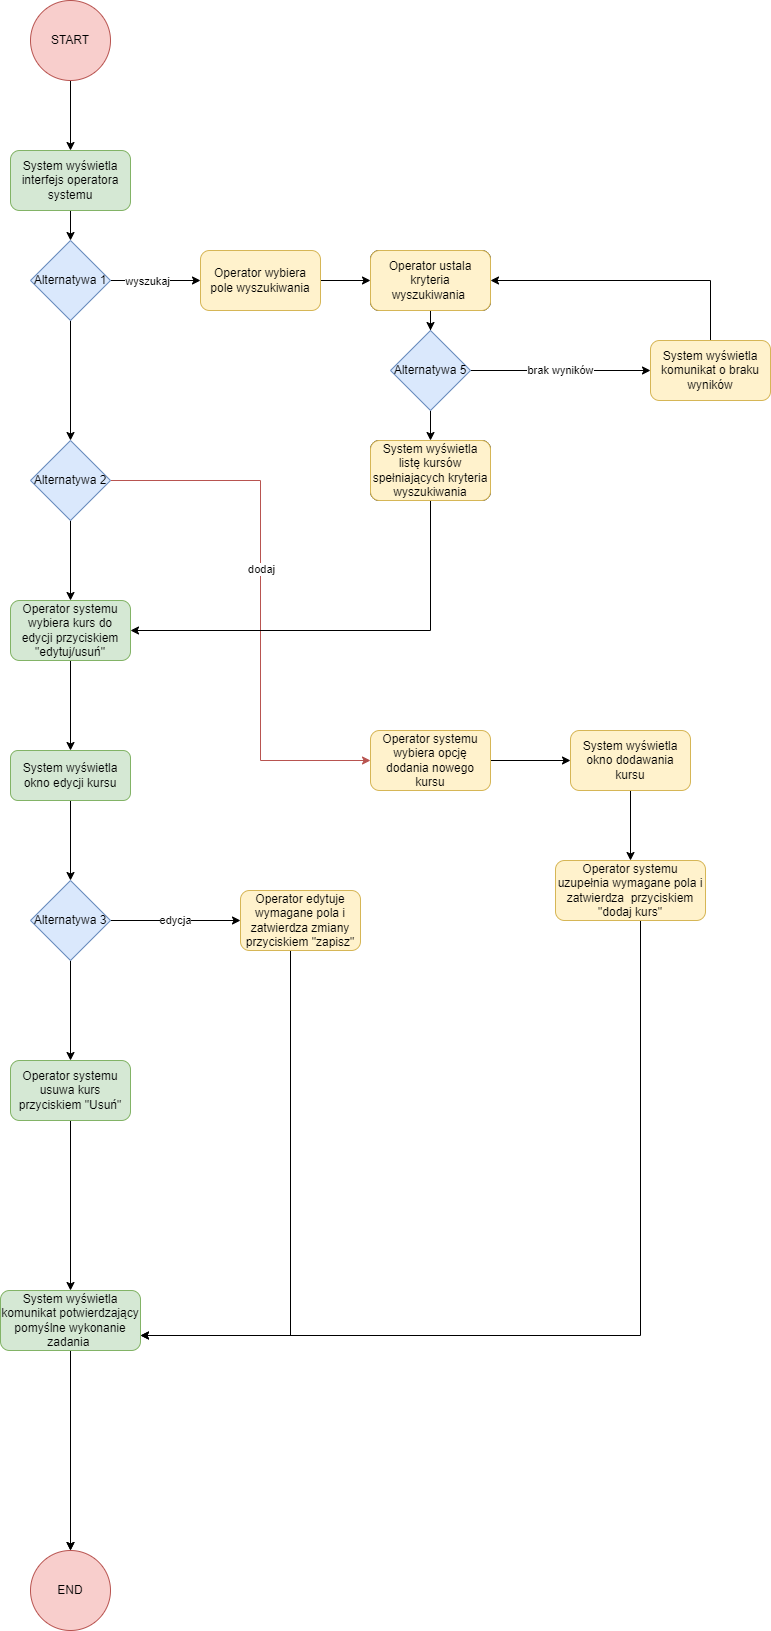

The diagram above was exported from draw.io. Its source (the exported page's mxGraphModel, read from the mxfile embedded in the PNG):
<mxGraphModel dx="1422" dy="775" grid="1" gridSize="10" guides="1" tooltips="1" connect="1" arrows="1" fold="1" page="1" pageScale="1" pageWidth="827" pageHeight="1169" math="0" shadow="0">
  <root>
    <mxCell id="0" />
    <mxCell id="1" parent="0" />
    <mxCell id="sGExWRzH9P_oqlhfvbKG-3" style="edgeStyle=orthogonalEdgeStyle;rounded=0;orthogonalLoop=1;jettySize=auto;html=1;" parent="1" source="sGExWRzH9P_oqlhfvbKG-1" target="sGExWRzH9P_oqlhfvbKG-2" edge="1">
      <mxGeometry relative="1" as="geometry" />
    </mxCell>
    <mxCell id="sGExWRzH9P_oqlhfvbKG-1" value="START" style="ellipse;whiteSpace=wrap;html=1;aspect=fixed;fillColor=#f8cecc;strokeColor=#b85450;" parent="1" vertex="1">
      <mxGeometry x="170" y="30" width="80" height="80" as="geometry" />
    </mxCell>
    <mxCell id="sGExWRzH9P_oqlhfvbKG-41" style="edgeStyle=orthogonalEdgeStyle;rounded=0;orthogonalLoop=1;jettySize=auto;html=1;" parent="1" source="sGExWRzH9P_oqlhfvbKG-2" target="sGExWRzH9P_oqlhfvbKG-38" edge="1">
      <mxGeometry relative="1" as="geometry" />
    </mxCell>
    <mxCell id="sGExWRzH9P_oqlhfvbKG-2" value="System wyświetla interfejs operatora systemu" style="rounded=1;whiteSpace=wrap;html=1;fillColor=#d5e8d4;strokeColor=#82b366;" parent="1" vertex="1">
      <mxGeometry x="150" y="180" width="120" height="60" as="geometry" />
    </mxCell>
    <mxCell id="sGExWRzH9P_oqlhfvbKG-50" style="edgeStyle=orthogonalEdgeStyle;rounded=0;orthogonalLoop=1;jettySize=auto;html=1;" parent="1" source="sGExWRzH9P_oqlhfvbKG-4" target="sGExWRzH9P_oqlhfvbKG-23" edge="1">
      <mxGeometry relative="1" as="geometry" />
    </mxCell>
    <mxCell id="sGExWRzH9P_oqlhfvbKG-4" value="Operator systemu wybiera kurs do edycji przyciskiem &quot;edytuj/usuń&quot;" style="rounded=1;whiteSpace=wrap;html=1;fillColor=#d5e8d4;strokeColor=#82b366;" parent="1" vertex="1">
      <mxGeometry x="150" y="630" width="120" height="60" as="geometry" />
    </mxCell>
    <mxCell id="sGExWRzH9P_oqlhfvbKG-52" value="edycja" style="edgeStyle=orthogonalEdgeStyle;rounded=0;orthogonalLoop=1;jettySize=auto;html=1;" parent="1" source="sGExWRzH9P_oqlhfvbKG-6" target="sGExWRzH9P_oqlhfvbKG-9" edge="1">
      <mxGeometry relative="1" as="geometry" />
    </mxCell>
    <mxCell id="sGExWRzH9P_oqlhfvbKG-53" style="edgeStyle=orthogonalEdgeStyle;rounded=0;orthogonalLoop=1;jettySize=auto;html=1;" parent="1" source="sGExWRzH9P_oqlhfvbKG-6" target="sGExWRzH9P_oqlhfvbKG-8" edge="1">
      <mxGeometry relative="1" as="geometry" />
    </mxCell>
    <mxCell id="sGExWRzH9P_oqlhfvbKG-6" value="Alternatywa 3" style="rhombus;whiteSpace=wrap;html=1;fillColor=#dae8fc;strokeColor=#6c8ebf;" parent="1" vertex="1">
      <mxGeometry x="170" y="910" width="80" height="80" as="geometry" />
    </mxCell>
    <mxCell id="sGExWRzH9P_oqlhfvbKG-54" style="edgeStyle=orthogonalEdgeStyle;rounded=0;orthogonalLoop=1;jettySize=auto;html=1;" parent="1" source="sGExWRzH9P_oqlhfvbKG-8" target="sGExWRzH9P_oqlhfvbKG-15" edge="1">
      <mxGeometry relative="1" as="geometry" />
    </mxCell>
    <mxCell id="sGExWRzH9P_oqlhfvbKG-8" value="Operator systemu usuwa kurs przyciskiem &quot;Usuń&quot;" style="rounded=1;whiteSpace=wrap;html=1;fillColor=#d5e8d4;strokeColor=#82b366;" parent="1" vertex="1">
      <mxGeometry x="150" y="1090" width="120" height="60" as="geometry" />
    </mxCell>
    <mxCell id="sGExWRzH9P_oqlhfvbKG-75" style="edgeStyle=orthogonalEdgeStyle;rounded=0;orthogonalLoop=1;jettySize=auto;html=1;entryX=1;entryY=0.75;entryDx=0;entryDy=0;" parent="1" source="sGExWRzH9P_oqlhfvbKG-9" target="sGExWRzH9P_oqlhfvbKG-15" edge="1">
      <mxGeometry relative="1" as="geometry">
        <Array as="points">
          <mxPoint x="430" y="1365" />
        </Array>
      </mxGeometry>
    </mxCell>
    <mxCell id="sGExWRzH9P_oqlhfvbKG-9" value="Operator edytuje wymagane pola i zatwierdza zmiany przyciskiem &quot;zapisz&quot;" style="rounded=1;whiteSpace=wrap;html=1;fillColor=#fff2cc;strokeColor=#d6b656;" parent="1" vertex="1">
      <mxGeometry x="380" y="920" width="120" height="60" as="geometry" />
    </mxCell>
    <mxCell id="pq0WsL41FS-BcQZyfpHv-1" style="edgeStyle=orthogonalEdgeStyle;rounded=0;orthogonalLoop=1;jettySize=auto;html=1;" parent="1" source="sGExWRzH9P_oqlhfvbKG-15" target="sGExWRzH9P_oqlhfvbKG-17" edge="1">
      <mxGeometry relative="1" as="geometry" />
    </mxCell>
    <mxCell id="sGExWRzH9P_oqlhfvbKG-15" value="System wyświetla komunikat potwierdzający pomyślne wykonanie zadania&amp;nbsp;" style="rounded=1;whiteSpace=wrap;html=1;fillColor=#d5e8d4;strokeColor=#82b366;" parent="1" vertex="1">
      <mxGeometry x="140" y="1320" width="140" height="60" as="geometry" />
    </mxCell>
    <mxCell id="sGExWRzH9P_oqlhfvbKG-17" value="END" style="ellipse;whiteSpace=wrap;html=1;aspect=fixed;fillColor=#f8cecc;strokeColor=#b85450;" parent="1" vertex="1">
      <mxGeometry x="170" y="1580" width="80" height="80" as="geometry" />
    </mxCell>
    <mxCell id="sGExWRzH9P_oqlhfvbKG-51" style="edgeStyle=orthogonalEdgeStyle;rounded=0;orthogonalLoop=1;jettySize=auto;html=1;" parent="1" source="sGExWRzH9P_oqlhfvbKG-23" target="sGExWRzH9P_oqlhfvbKG-6" edge="1">
      <mxGeometry relative="1" as="geometry" />
    </mxCell>
    <mxCell id="sGExWRzH9P_oqlhfvbKG-23" value="System wyświetla okno edycji kursu" style="rounded=1;whiteSpace=wrap;html=1;fillColor=#d5e8d4;strokeColor=#82b366;" parent="1" vertex="1">
      <mxGeometry x="150" y="780" width="120" height="50" as="geometry" />
    </mxCell>
    <mxCell id="sGExWRzH9P_oqlhfvbKG-55" style="edgeStyle=orthogonalEdgeStyle;rounded=0;orthogonalLoop=1;jettySize=auto;html=1;" parent="1" target="sGExWRzH9P_oqlhfvbKG-17" edge="1">
      <mxGeometry relative="1" as="geometry">
        <mxPoint x="210" y="1510" as="sourcePoint" />
      </mxGeometry>
    </mxCell>
    <mxCell id="sGExWRzH9P_oqlhfvbKG-40" style="edgeStyle=orthogonalEdgeStyle;rounded=0;orthogonalLoop=1;jettySize=auto;html=1;" parent="1" source="sGExWRzH9P_oqlhfvbKG-38" target="mVwgFyx5dI6FpxwlPTO5-1" edge="1">
      <mxGeometry relative="1" as="geometry">
        <mxPoint x="370" y="310" as="targetPoint" />
      </mxGeometry>
    </mxCell>
    <mxCell id="sGExWRzH9P_oqlhfvbKG-47" value="wyszukaj" style="edgeLabel;html=1;align=center;verticalAlign=middle;resizable=0;points=[];" parent="sGExWRzH9P_oqlhfvbKG-40" vertex="1" connectable="0">
      <mxGeometry x="-0.1927" relative="1" as="geometry">
        <mxPoint as="offset" />
      </mxGeometry>
    </mxCell>
    <mxCell id="sGExWRzH9P_oqlhfvbKG-43" style="edgeStyle=orthogonalEdgeStyle;rounded=0;orthogonalLoop=1;jettySize=auto;html=1;" parent="1" source="sGExWRzH9P_oqlhfvbKG-38" target="sGExWRzH9P_oqlhfvbKG-42" edge="1">
      <mxGeometry relative="1" as="geometry" />
    </mxCell>
    <mxCell id="sGExWRzH9P_oqlhfvbKG-38" value="Alternatywa 1" style="rhombus;whiteSpace=wrap;html=1;fillColor=#dae8fc;strokeColor=#6c8ebf;" parent="1" vertex="1">
      <mxGeometry x="170" y="270" width="80" height="80" as="geometry" />
    </mxCell>
    <mxCell id="sGExWRzH9P_oqlhfvbKG-62" style="edgeStyle=orthogonalEdgeStyle;rounded=0;orthogonalLoop=1;jettySize=auto;html=1;" parent="1" source="sGExWRzH9P_oqlhfvbKG-39" target="sGExWRzH9P_oqlhfvbKG-61" edge="1">
      <mxGeometry relative="1" as="geometry" />
    </mxCell>
    <mxCell id="sGExWRzH9P_oqlhfvbKG-39" value="Operator ustala kryteria wyszukiwania&amp;nbsp;" style="rounded=1;whiteSpace=wrap;html=1;" parent="1" vertex="1">
      <mxGeometry x="510" y="280" width="120" height="60" as="geometry" />
    </mxCell>
    <mxCell id="sGExWRzH9P_oqlhfvbKG-46" style="edgeStyle=orthogonalEdgeStyle;rounded=0;orthogonalLoop=1;jettySize=auto;html=1;fillColor=#f8cecc;strokeColor=#b85450;" parent="1" source="sGExWRzH9P_oqlhfvbKG-42" target="sGExWRzH9P_oqlhfvbKG-45" edge="1">
      <mxGeometry relative="1" as="geometry">
        <Array as="points">
          <mxPoint x="400" y="510" />
          <mxPoint x="400" y="790" />
        </Array>
      </mxGeometry>
    </mxCell>
    <mxCell id="sGExWRzH9P_oqlhfvbKG-48" value="dodaj" style="edgeLabel;html=1;align=center;verticalAlign=middle;resizable=0;points=[];" parent="sGExWRzH9P_oqlhfvbKG-46" vertex="1" connectable="0">
      <mxGeometry x="-0.1183" relative="1" as="geometry">
        <mxPoint as="offset" />
      </mxGeometry>
    </mxCell>
    <mxCell id="sGExWRzH9P_oqlhfvbKG-49" style="edgeStyle=orthogonalEdgeStyle;rounded=0;orthogonalLoop=1;jettySize=auto;html=1;" parent="1" source="sGExWRzH9P_oqlhfvbKG-42" target="sGExWRzH9P_oqlhfvbKG-4" edge="1">
      <mxGeometry relative="1" as="geometry" />
    </mxCell>
    <mxCell id="sGExWRzH9P_oqlhfvbKG-42" value="Alternatywa 2" style="rhombus;whiteSpace=wrap;html=1;fillColor=#dae8fc;strokeColor=#6c8ebf;" parent="1" vertex="1">
      <mxGeometry x="170" y="470" width="80" height="80" as="geometry" />
    </mxCell>
    <mxCell id="sGExWRzH9P_oqlhfvbKG-44" style="edgeStyle=orthogonalEdgeStyle;rounded=0;orthogonalLoop=1;jettySize=auto;html=1;exitX=0.5;exitY=1;exitDx=0;exitDy=0;" parent="1" source="sGExWRzH9P_oqlhfvbKG-4" target="sGExWRzH9P_oqlhfvbKG-4" edge="1">
      <mxGeometry relative="1" as="geometry" />
    </mxCell>
    <mxCell id="sGExWRzH9P_oqlhfvbKG-70" style="edgeStyle=orthogonalEdgeStyle;rounded=0;orthogonalLoop=1;jettySize=auto;html=1;" parent="1" source="sGExWRzH9P_oqlhfvbKG-45" target="sGExWRzH9P_oqlhfvbKG-69" edge="1">
      <mxGeometry relative="1" as="geometry" />
    </mxCell>
    <mxCell id="sGExWRzH9P_oqlhfvbKG-45" value="Operator systemu wybiera opcję dodania nowego kursu" style="rounded=1;whiteSpace=wrap;html=1;fillColor=#fff2cc;strokeColor=#d6b656;" parent="1" vertex="1">
      <mxGeometry x="510" y="760" width="120" height="60" as="geometry" />
    </mxCell>
    <mxCell id="sGExWRzH9P_oqlhfvbKG-68" style="edgeStyle=orthogonalEdgeStyle;rounded=0;orthogonalLoop=1;jettySize=auto;html=1;entryX=1;entryY=0.5;entryDx=0;entryDy=0;" parent="1" source="sGExWRzH9P_oqlhfvbKG-60" target="sGExWRzH9P_oqlhfvbKG-4" edge="1">
      <mxGeometry relative="1" as="geometry">
        <Array as="points">
          <mxPoint x="570" y="660" />
        </Array>
      </mxGeometry>
    </mxCell>
    <mxCell id="sGExWRzH9P_oqlhfvbKG-60" value="System wyświetla listę kursów spełniających kryteria wyszukiwania" style="rounded=1;whiteSpace=wrap;html=1;" parent="1" vertex="1">
      <mxGeometry x="510" y="470" width="120" height="60" as="geometry" />
    </mxCell>
    <mxCell id="sGExWRzH9P_oqlhfvbKG-64" style="edgeStyle=orthogonalEdgeStyle;rounded=0;orthogonalLoop=1;jettySize=auto;html=1;" parent="1" source="sGExWRzH9P_oqlhfvbKG-61" target="sGExWRzH9P_oqlhfvbKG-60" edge="1">
      <mxGeometry relative="1" as="geometry" />
    </mxCell>
    <mxCell id="sGExWRzH9P_oqlhfvbKG-66" value="brak wyników" style="edgeStyle=orthogonalEdgeStyle;rounded=0;orthogonalLoop=1;jettySize=auto;html=1;" parent="1" source="sGExWRzH9P_oqlhfvbKG-61" target="sGExWRzH9P_oqlhfvbKG-65" edge="1">
      <mxGeometry relative="1" as="geometry" />
    </mxCell>
    <mxCell id="sGExWRzH9P_oqlhfvbKG-61" value="Alternatywa 5" style="rhombus;whiteSpace=wrap;html=1;fillColor=#dae8fc;strokeColor=#6c8ebf;" parent="1" vertex="1">
      <mxGeometry x="530" y="360" width="80" height="80" as="geometry" />
    </mxCell>
    <mxCell id="sGExWRzH9P_oqlhfvbKG-67" style="edgeStyle=orthogonalEdgeStyle;rounded=0;orthogonalLoop=1;jettySize=auto;html=1;entryX=1;entryY=0.5;entryDx=0;entryDy=0;" parent="1" source="sGExWRzH9P_oqlhfvbKG-65" target="sGExWRzH9P_oqlhfvbKG-39" edge="1">
      <mxGeometry relative="1" as="geometry">
        <Array as="points">
          <mxPoint x="850" y="310" />
        </Array>
      </mxGeometry>
    </mxCell>
    <mxCell id="sGExWRzH9P_oqlhfvbKG-65" value="System wyświetla komunikat o braku wyników" style="rounded=1;whiteSpace=wrap;html=1;fillColor=#fff2cc;strokeColor=#d6b656;" parent="1" vertex="1">
      <mxGeometry x="790" y="370" width="120" height="60" as="geometry" />
    </mxCell>
    <mxCell id="sGExWRzH9P_oqlhfvbKG-72" style="edgeStyle=orthogonalEdgeStyle;rounded=0;orthogonalLoop=1;jettySize=auto;html=1;" parent="1" source="sGExWRzH9P_oqlhfvbKG-69" target="sGExWRzH9P_oqlhfvbKG-71" edge="1">
      <mxGeometry relative="1" as="geometry" />
    </mxCell>
    <mxCell id="sGExWRzH9P_oqlhfvbKG-69" value="System wyświetla okno dodawania kursu" style="rounded=1;whiteSpace=wrap;html=1;fillColor=#fff2cc;strokeColor=#d6b656;" parent="1" vertex="1">
      <mxGeometry x="710" y="760" width="120" height="60" as="geometry" />
    </mxCell>
    <mxCell id="sGExWRzH9P_oqlhfvbKG-74" style="edgeStyle=orthogonalEdgeStyle;rounded=0;orthogonalLoop=1;jettySize=auto;html=1;entryX=1;entryY=0.75;entryDx=0;entryDy=0;" parent="1" source="sGExWRzH9P_oqlhfvbKG-71" target="sGExWRzH9P_oqlhfvbKG-15" edge="1">
      <mxGeometry relative="1" as="geometry">
        <Array as="points">
          <mxPoint x="780" y="1365" />
        </Array>
      </mxGeometry>
    </mxCell>
    <mxCell id="sGExWRzH9P_oqlhfvbKG-71" value="Operator systemu uzupełnia wymagane pola i zatwierdza&amp;nbsp; przyciskiem &quot;dodaj kurs&quot;" style="rounded=1;whiteSpace=wrap;html=1;fillColor=#fff2cc;strokeColor=#d6b656;" parent="1" vertex="1">
      <mxGeometry x="695" y="890" width="150" height="60" as="geometry" />
    </mxCell>
    <mxCell id="sGExWRzH9P_oqlhfvbKG-76" value="Operator ustala kryteria wyszukiwania&amp;nbsp;" style="rounded=1;whiteSpace=wrap;html=1;fillColor=#fff2cc;strokeColor=#d6b656;" parent="1" vertex="1">
      <mxGeometry x="510" y="280" width="120" height="60" as="geometry" />
    </mxCell>
    <mxCell id="sGExWRzH9P_oqlhfvbKG-77" value="System wyświetla listę kursów spełniających kryteria wyszukiwania" style="rounded=1;whiteSpace=wrap;html=1;fillColor=#fff2cc;strokeColor=#d6b656;" parent="1" vertex="1">
      <mxGeometry x="510" y="470" width="120" height="60" as="geometry" />
    </mxCell>
    <mxCell id="mVwgFyx5dI6FpxwlPTO5-2" style="edgeStyle=orthogonalEdgeStyle;rounded=0;orthogonalLoop=1;jettySize=auto;html=1;" edge="1" parent="1" source="mVwgFyx5dI6FpxwlPTO5-1" target="sGExWRzH9P_oqlhfvbKG-76">
      <mxGeometry relative="1" as="geometry" />
    </mxCell>
    <mxCell id="mVwgFyx5dI6FpxwlPTO5-1" value="Operator wybiera pole wyszukiwania" style="rounded=1;whiteSpace=wrap;html=1;fillColor=#fff2cc;strokeColor=#d6b656;" vertex="1" parent="1">
      <mxGeometry x="340" y="280" width="120" height="60" as="geometry" />
    </mxCell>
  </root>
</mxGraphModel>